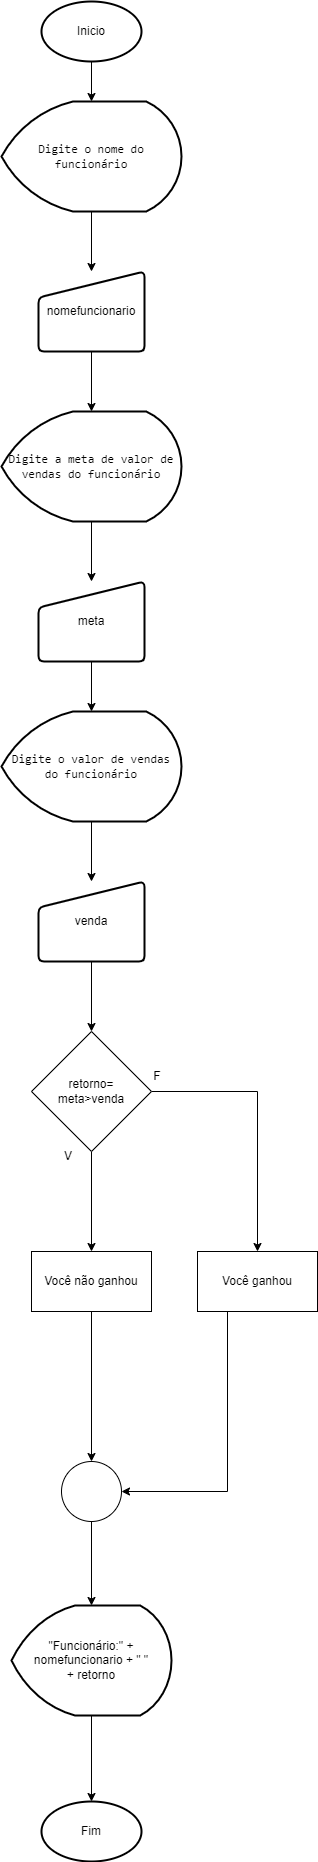

The diagram above was exported from draw.io. Its source (the exported page's mxGraphModel, read from the mxfile embedded in the PNG):
<mxGraphModel dx="474" dy="789" grid="1" gridSize="10" guides="1" tooltips="1" connect="1" arrows="1" fold="1" page="1" pageScale="1" pageWidth="827" pageHeight="1169" math="0" shadow="0">
  <root>
    <mxCell id="0" />
    <mxCell id="1" parent="0" />
    <mxCell id="v1AcdI2ukKxLIlfaCGFp-14" value="" style="edgeStyle=orthogonalEdgeStyle;rounded=0;orthogonalLoop=1;jettySize=auto;html=1;" parent="1" source="v1AcdI2ukKxLIlfaCGFp-1" target="v1AcdI2ukKxLIlfaCGFp-2" edge="1">
      <mxGeometry relative="1" as="geometry" />
    </mxCell>
    <mxCell id="v1AcdI2ukKxLIlfaCGFp-1" value="Inicio" style="strokeWidth=2;html=1;shape=mxgraph.flowchart.start_1;whiteSpace=wrap;" parent="1" vertex="1">
      <mxGeometry x="364" y="40" width="100" height="60" as="geometry" />
    </mxCell>
    <mxCell id="v1AcdI2ukKxLIlfaCGFp-15" value="" style="edgeStyle=orthogonalEdgeStyle;rounded=0;orthogonalLoop=1;jettySize=auto;html=1;" parent="1" source="v1AcdI2ukKxLIlfaCGFp-2" target="v1AcdI2ukKxLIlfaCGFp-3" edge="1">
      <mxGeometry relative="1" as="geometry" />
    </mxCell>
    <mxCell id="v1AcdI2ukKxLIlfaCGFp-2" value="&lt;font face=&quot;Consolas, Courier New, monospace&quot;&gt;Digite o nome do funcionário&lt;/font&gt;" style="strokeWidth=2;html=1;shape=mxgraph.flowchart.display;whiteSpace=wrap;" parent="1" vertex="1">
      <mxGeometry x="324" y="140" width="180" height="110" as="geometry" />
    </mxCell>
    <mxCell id="v1AcdI2ukKxLIlfaCGFp-16" value="" style="edgeStyle=orthogonalEdgeStyle;rounded=0;orthogonalLoop=1;jettySize=auto;html=1;" parent="1" source="v1AcdI2ukKxLIlfaCGFp-3" target="v1AcdI2ukKxLIlfaCGFp-4" edge="1">
      <mxGeometry relative="1" as="geometry" />
    </mxCell>
    <mxCell id="v1AcdI2ukKxLIlfaCGFp-3" value="nomefuncionario" style="html=1;strokeWidth=2;shape=manualInput;whiteSpace=wrap;rounded=1;size=26;arcSize=11;" parent="1" vertex="1">
      <mxGeometry x="361" y="310" width="106" height="80" as="geometry" />
    </mxCell>
    <mxCell id="v1AcdI2ukKxLIlfaCGFp-17" value="" style="edgeStyle=orthogonalEdgeStyle;rounded=0;orthogonalLoop=1;jettySize=auto;html=1;" parent="1" source="v1AcdI2ukKxLIlfaCGFp-4" target="v1AcdI2ukKxLIlfaCGFp-5" edge="1">
      <mxGeometry relative="1" as="geometry" />
    </mxCell>
    <mxCell id="v1AcdI2ukKxLIlfaCGFp-4" value="&lt;font face=&quot;Consolas, Courier New, monospace&quot;&gt;Digite a meta de valor de vendas do funcionário&lt;/font&gt;" style="strokeWidth=2;html=1;shape=mxgraph.flowchart.display;whiteSpace=wrap;" parent="1" vertex="1">
      <mxGeometry x="324" y="450" width="180" height="110" as="geometry" />
    </mxCell>
    <mxCell id="v1AcdI2ukKxLIlfaCGFp-18" value="" style="edgeStyle=orthogonalEdgeStyle;rounded=0;orthogonalLoop=1;jettySize=auto;html=1;" parent="1" source="v1AcdI2ukKxLIlfaCGFp-5" target="v1AcdI2ukKxLIlfaCGFp-6" edge="1">
      <mxGeometry relative="1" as="geometry" />
    </mxCell>
    <mxCell id="v1AcdI2ukKxLIlfaCGFp-5" value="meta" style="html=1;strokeWidth=2;shape=manualInput;whiteSpace=wrap;rounded=1;size=26;arcSize=11;" parent="1" vertex="1">
      <mxGeometry x="361" y="620" width="106" height="80" as="geometry" />
    </mxCell>
    <mxCell id="v1AcdI2ukKxLIlfaCGFp-19" value="" style="edgeStyle=orthogonalEdgeStyle;rounded=0;orthogonalLoop=1;jettySize=auto;html=1;" parent="1" source="v1AcdI2ukKxLIlfaCGFp-6" target="v1AcdI2ukKxLIlfaCGFp-7" edge="1">
      <mxGeometry relative="1" as="geometry" />
    </mxCell>
    <mxCell id="v1AcdI2ukKxLIlfaCGFp-6" value="&lt;font face=&quot;Consolas, Courier New, monospace&quot;&gt;Digite o valor de vendas do funcionário&lt;/font&gt;" style="strokeWidth=2;html=1;shape=mxgraph.flowchart.display;whiteSpace=wrap;" parent="1" vertex="1">
      <mxGeometry x="324" y="750" width="180" height="110" as="geometry" />
    </mxCell>
    <mxCell id="v1AcdI2ukKxLIlfaCGFp-20" value="" style="edgeStyle=orthogonalEdgeStyle;rounded=0;orthogonalLoop=1;jettySize=auto;html=1;" parent="1" source="v1AcdI2ukKxLIlfaCGFp-7" target="v1AcdI2ukKxLIlfaCGFp-8" edge="1">
      <mxGeometry relative="1" as="geometry" />
    </mxCell>
    <mxCell id="v1AcdI2ukKxLIlfaCGFp-7" value="venda" style="html=1;strokeWidth=2;shape=manualInput;whiteSpace=wrap;rounded=1;size=26;arcSize=11;" parent="1" vertex="1">
      <mxGeometry x="361" y="920" width="106" height="80" as="geometry" />
    </mxCell>
    <mxCell id="v1AcdI2ukKxLIlfaCGFp-21" value="" style="edgeStyle=orthogonalEdgeStyle;rounded=0;orthogonalLoop=1;jettySize=auto;html=1;" parent="1" source="v1AcdI2ukKxLIlfaCGFp-8" target="v1AcdI2ukKxLIlfaCGFp-9" edge="1">
      <mxGeometry relative="1" as="geometry" />
    </mxCell>
    <mxCell id="v1AcdI2ukKxLIlfaCGFp-22" style="edgeStyle=orthogonalEdgeStyle;rounded=0;orthogonalLoop=1;jettySize=auto;html=1;" parent="1" source="v1AcdI2ukKxLIlfaCGFp-8" target="v1AcdI2ukKxLIlfaCGFp-10" edge="1">
      <mxGeometry relative="1" as="geometry" />
    </mxCell>
    <mxCell id="v1AcdI2ukKxLIlfaCGFp-8" value="retorno=&lt;br&gt;meta&amp;gt;venda" style="rhombus;whiteSpace=wrap;html=1;" parent="1" vertex="1">
      <mxGeometry x="354" y="1070" width="120" height="120" as="geometry" />
    </mxCell>
    <mxCell id="v1AcdI2ukKxLIlfaCGFp-24" style="edgeStyle=orthogonalEdgeStyle;rounded=0;orthogonalLoop=1;jettySize=auto;html=1;" parent="1" source="v1AcdI2ukKxLIlfaCGFp-9" target="v1AcdI2ukKxLIlfaCGFp-12" edge="1">
      <mxGeometry relative="1" as="geometry" />
    </mxCell>
    <mxCell id="v1AcdI2ukKxLIlfaCGFp-9" value="Você não ganhou" style="rounded=0;whiteSpace=wrap;html=1;" parent="1" vertex="1">
      <mxGeometry x="354" y="1290" width="120" height="60" as="geometry" />
    </mxCell>
    <mxCell id="v1AcdI2ukKxLIlfaCGFp-23" style="edgeStyle=orthogonalEdgeStyle;rounded=0;orthogonalLoop=1;jettySize=auto;html=1;" parent="1" source="v1AcdI2ukKxLIlfaCGFp-10" target="v1AcdI2ukKxLIlfaCGFp-12" edge="1">
      <mxGeometry relative="1" as="geometry">
        <Array as="points">
          <mxPoint x="550" y="1530" />
        </Array>
      </mxGeometry>
    </mxCell>
    <mxCell id="v1AcdI2ukKxLIlfaCGFp-10" value="Você ganhou" style="rounded=0;whiteSpace=wrap;html=1;" parent="1" vertex="1">
      <mxGeometry x="520" y="1290" width="120" height="60" as="geometry" />
    </mxCell>
    <mxCell id="v1AcdI2ukKxLIlfaCGFp-25" style="edgeStyle=orthogonalEdgeStyle;rounded=0;orthogonalLoop=1;jettySize=auto;html=1;" parent="1" source="v1AcdI2ukKxLIlfaCGFp-12" target="v1AcdI2ukKxLIlfaCGFp-13" edge="1">
      <mxGeometry relative="1" as="geometry" />
    </mxCell>
    <mxCell id="v1AcdI2ukKxLIlfaCGFp-12" value="" style="verticalLabelPosition=bottom;verticalAlign=top;html=1;shape=mxgraph.flowchart.on-page_reference;" parent="1" vertex="1">
      <mxGeometry x="384" y="1500" width="60" height="60" as="geometry" />
    </mxCell>
    <mxCell id="v1AcdI2ukKxLIlfaCGFp-27" value="" style="edgeStyle=orthogonalEdgeStyle;rounded=0;orthogonalLoop=1;jettySize=auto;html=1;" parent="1" source="v1AcdI2ukKxLIlfaCGFp-13" target="v1AcdI2ukKxLIlfaCGFp-26" edge="1">
      <mxGeometry relative="1" as="geometry" />
    </mxCell>
    <mxCell id="v1AcdI2ukKxLIlfaCGFp-13" value="&quot;Funcionário:&quot; + &lt;br&gt;nomefuncionario + &quot; &quot; &lt;br&gt;+ retorno" style="strokeWidth=2;html=1;shape=mxgraph.flowchart.display;whiteSpace=wrap;" parent="1" vertex="1">
      <mxGeometry x="334" y="1644" width="160" height="110" as="geometry" />
    </mxCell>
    <mxCell id="v1AcdI2ukKxLIlfaCGFp-26" value="Fim" style="strokeWidth=2;html=1;shape=mxgraph.flowchart.start_1;whiteSpace=wrap;" parent="1" vertex="1">
      <mxGeometry x="364" y="1840" width="100" height="60" as="geometry" />
    </mxCell>
    <mxCell id="EnCpCrQF2RwZwj0RGC_R-1" value="V" style="text;strokeColor=none;align=center;fillColor=none;html=1;verticalAlign=middle;whiteSpace=wrap;rounded=0;" vertex="1" parent="1">
      <mxGeometry x="361" y="1180" width="60" height="30" as="geometry" />
    </mxCell>
    <mxCell id="EnCpCrQF2RwZwj0RGC_R-3" value="F" style="text;strokeColor=none;align=center;fillColor=none;html=1;verticalAlign=middle;whiteSpace=wrap;rounded=0;" vertex="1" parent="1">
      <mxGeometry x="450" y="1100" width="60" height="30" as="geometry" />
    </mxCell>
  </root>
</mxGraphModel>